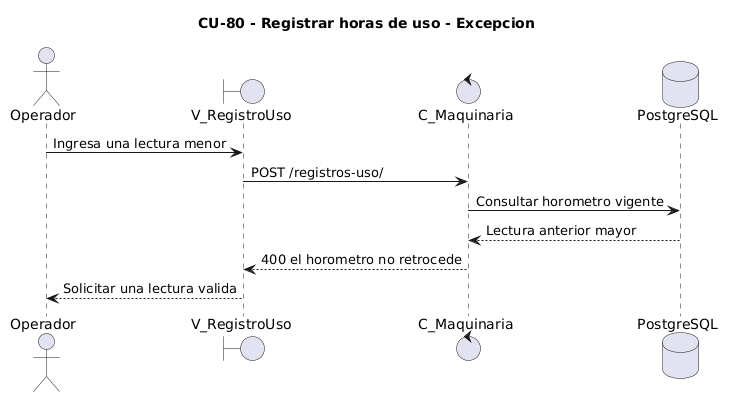

The diagram above was rendered by PlantUML. Its source (embedded in the PNG):
@startuml
title CU-80 - Registrar horas de uso - Excepcion
actor Operador
boundary V_RegistroUso as Vista
control C_Maquinaria as Controlador
database PostgreSQL as DB
Operador -> Vista: Ingresa una lectura menor
Vista -> Controlador: POST /registros-uso/
Controlador -> DB: Consultar horometro vigente
DB --> Controlador: Lectura anterior mayor
Controlador --> Vista: 400 el horometro no retrocede
Vista --> Operador: Solicitar una lectura valida
@enduml